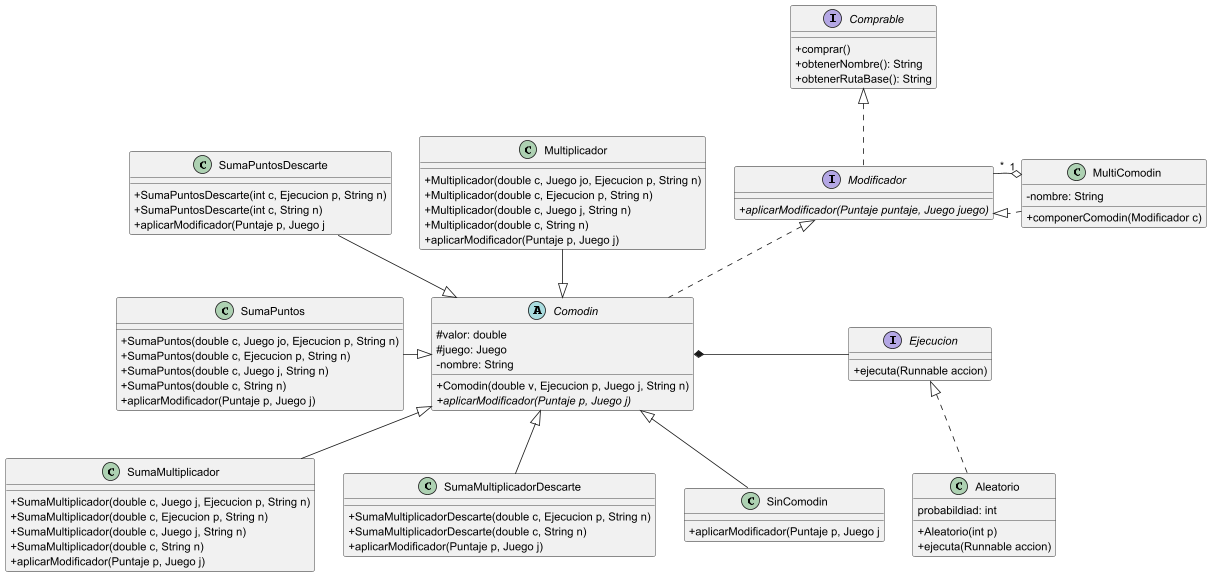

The diagram above was rendered by PlantUML. Its source (embedded in the PNG):
@startuml Comodin
skinparam classAttributeIconSize 0

'class Comodinera{
'-observadores: List<Observador>
'+agregarComodin(Modificador c)
'+cambiarOrden(Modificador c1, Modificador c2)
'+quitaComodin(Modificador c)
'+aplicarComodines(Puntaje p, Juego j)
'+cantidadDeComodines(): int
'+obtenerComodines(): List<Modificador>
'}

'interface Observado {
'+agregarObservador(Observador o)
'+agregarObservadores(List<Observador> os)
'+quitarObservador(Observador o)
'+quitarObservadores(List<Observador> os)
'+notificarObservadores()
'}

interface Modificador{
+{abstract} aplicarModificador(Puntaje puntaje, Juego juego)
}

interface Comprable {
    +comprar()
    +obtenerNombre(): String
    +obtenerRutaBase(): String
}

abstract class Comodin{
#valor: double
#juego: Juego
-nombre: String
+Comodin(double v, Ejecucion p, Juego j, String n)
+{abstract} {method} aplicarModificador(Puntaje p, Juego j)
}

interface Ejecucion{
    +ejecuta(Runnable accion)
}

class Aleatorio{
probabildiad: int
+Aleatorio(int p)
+ejecuta(Runnable accion)
}

class SumaMultiplicador{
+SumaMultiplicador(double c, Juego j, Ejecucion p, String n)
+SumaMultiplicador(double c, Ejecucion p, String n)
+SumaMultiplicador(double c, Juego j, String n)
+SumaMultiplicador(double c, String n)
+aplicarModificador(Puntaje p, Juego j)
}

class SumaMultiplicadorDescarte{
+SumaMultiplicadorDescarte(double c, Ejecucion p, String n)
+SumaMultiplicadorDescarte(double c, String n)
+aplicarModificador(Puntaje p, Juego j)
}

class SumaPuntos{
+SumaPuntos(double c, Juego jo, Ejecucion p, String n)
+SumaPuntos(double c, Ejecucion p, String n)
+SumaPuntos(double c, Juego j, String n)
+SumaPuntos(double c, String n)
+aplicarModificador(Puntaje p, Juego j)
}

class SumaPuntosDescarte{
+SumaPuntosDescarte(int c, Ejecucion p, String n)
+SumaPuntosDescarte(int c, String n)
+aplicarModificador(Puntaje p, Juego j
}

class Multiplicador {
+Multiplicador(double c, Juego jo, Ejecucion p, String n)
+Multiplicador(double c, Ejecucion p, String n)
+Multiplicador(double c, Juego j, String n)
+Multiplicador(double c, String n)
+aplicarModificador(Puntaje p, Juego j)
}

class SinComodin {
+aplicarModificador(Puntaje p, Juego j
}

class MultiComodin{
-nombre: String
+componerComodin(Modificador c)
}

'
'Comodinera ..|> Observado
'Comodinera "1" o-- "*" Modificador

Modificador .up.|> Comprable

SumaPuntos -right-|> Comodin
SumaMultiplicadorDescarte -up-|> Comodin
SumaPuntosDescarte -down-|> Comodin
SumaMultiplicador -up-|> Comodin
Multiplicador -down-|> Comodin
SinComodin -up-|> Comodin

Comodin *-right- Ejecucion
Aleatorio .up.|> Ejecucion

Comodin .up.|> Modificador
MultiComodin .right.|> Modificador


MultiComodin "1" o-up- "*" Modificador

@enduml